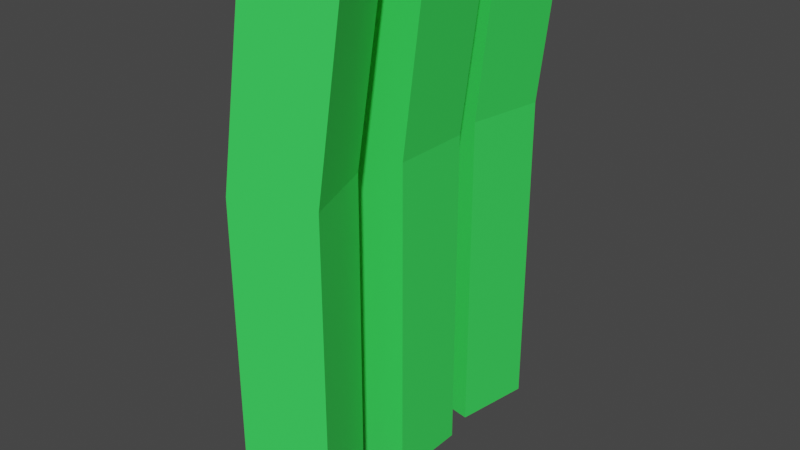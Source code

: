 # Source: Grass.blend  (saved by Blender 2.80.75; exported with 4.5.12 LTS)
import bpy
from mathutils import Matrix  # noqa: F401  (used for matrix-valued properties, if any)

bpy.ops.wm.read_factory_settings(use_empty=True)
scene = bpy.context.scene
scene.name = 'Scene'

# ---- collections
col_collection = bpy.data.collections.new('Collection'); scene.collection.children.link(col_collection)

# ---- materials (node trees are filled in below, after node groups)
mat_material = bpy.data.materials.new('Material')
mat_material.alpha_threshold = 0.0
mat_material.use_transparent_shadow = False
mat_material.line_color = (0.0, 0.0, 0.0, 1.0)

# ---- material node trees
mat_material.use_nodes = True; mat_material.node_tree.nodes.clear()
_N = mat_material.node_tree.nodes; _L = mat_material.node_tree.links
n0 = _N.new('ShaderNodeOutputMaterial'); n0.name = 'Material Output'; n0.location = (300, 300)
n1 = _N.new('ShaderNodeBsdfPrincipled'); n1.name = 'Principled BSDF'; n1.location = (10, 300)
n1.distribution = 'GGX'
n1.subsurface_method = 'BURLEY'
n1.inputs[0].default_value = (0.04615, 0.8, 0.1041, 1.0)
n1.inputs[2].default_value = 0.4
n1.inputs[3].default_value = 1.45
n1.inputs[27].default_value = (0.0, 0.0, 0.0, 1.0)
n1.inputs[28].default_value = 1.0
_L.new(n1.outputs[0], n0.inputs[0])
n0.is_active_output = True

# ---- world
world_world = bpy.data.worlds.new('World'); scene.world = world_world
world_world.use_nodes = True; world_world.node_tree.nodes.clear()
_N = world_world.node_tree.nodes; _L = world_world.node_tree.links
n0 = _N.new('ShaderNodeOutputWorld'); n0.name = 'World Output'; n0.location = (300, 300)
n1 = _N.new('ShaderNodeBackground'); n1.name = 'Background'; n1.location = (10, 300)
n1.inputs[0].default_value = (0.05088, 0.05088, 0.05088, 1.0)
_L.new(n1.outputs[0], n0.inputs[0])
n0.is_active_output = True
world_world.color = (0.05088, 0.05088, 0.05088)
world_world.use_sun_shadow = False
world_world.sun_shadow_jitter_overblur = 0.0

# ---- meshes
me_cube = bpy.data.meshes.new('Cube')
me_cube.from_pydata([(1.0, 1.0, 0.6674), (1.0, 1.0, -1.0), (1.0, -1.0, 0.6674), (1.0, -1.0, -1.0), (-1.0, 1.0, 0.6674), (-1.0, 1.0, -1.0), (-1.0, -1.0, 0.6674), (-1.0, -1.0, -1.0), (1.552, -1.0, 1.523), (-0.4482, -1.0, 1.523), (1.552, 1.0, 1.523), (-0.4482, 1.0, 1.523)], [], [(4, 6, 9, 11), (3, 2, 6, 7), (7, 6, 4, 5), (5, 1, 3, 7), (1, 0, 2, 3), (5, 4, 0, 1), (10, 11, 9, 8), (2, 0, 10, 8), (0, 4, 11, 10), (6, 2, 8, 9)])
_uv = me_cube.uv_layers.new(name='UVMap')
_uv.uv.foreach_set('vector', [0.625, 0.75, 0.625, 0.5, 0.625, 0.5, 0.625, 0.75, 0.375, 0.25, 0.625, 0.25, 0.625, 0.5, 0.375, 0.5, 0.375, 0.5, 0.625, 0.5, 0.625, 0.75, 0.375, 0.75, 0.375, 0.75, 0.625, 0.75, 0.625, 1.0, 0.375, 1.0, 0.125, 0.5, 0.375, 0.5, 0.375, 0.75, 0.125, 0.75, 0.625, 0.5, 0.875, 0.5, 0.875, 0.75, 0.625, 0.75, 0.375, 0.0, 0.625, 0.0, 0.625, 0.25, 0.375, 0.25, 0.375, 0.75, 0.375, 0.5, 0.375, 0.5, 0.375, 0.75, 0.875, 0.75, 0.875, 0.5, 0.875, 0.5, 0.875, 0.75, 0.625, 0.5, 0.625, 0.25, 0.625, 0.25, 0.625, 0.5])
me_cube.materials.append(mat_material)
me_cube.use_remesh_preserve_volume = False
me_cube.use_remesh_preserve_attributes = False
me_cube.use_mirror_vertex_groups = False
me_cube.update()
me_cube_001 = bpy.data.meshes.new('Cube.001')
me_cube_001.from_pydata([(1.0, 1.0, 0.6674), (1.0, 1.0, -1.0), (1.0, -1.0, 0.6674), (1.0, -1.0, -1.0), (-1.0, 1.0, 0.6674), (-1.0, 1.0, -1.0), (-1.0, -1.0, 0.6674), (-1.0, -1.0, -1.0), (1.552, -1.0, 1.523), (-0.4482, -1.0, 1.523), (1.552, 1.0, 1.523), (-0.4482, 1.0, 1.523)], [], [(4, 6, 9, 11), (3, 2, 6, 7), (7, 6, 4, 5), (5, 1, 3, 7), (1, 0, 2, 3), (5, 4, 0, 1), (10, 11, 9, 8), (2, 0, 10, 8), (0, 4, 11, 10), (6, 2, 8, 9)])
_uv = me_cube_001.uv_layers.new(name='UVMap')
_uv.uv.foreach_set('vector', [0.625, 0.75, 0.625, 0.5, 0.625, 0.5, 0.625, 0.75, 0.375, 0.25, 0.625, 0.25, 0.625, 0.5, 0.375, 0.5, 0.375, 0.5, 0.625, 0.5, 0.625, 0.75, 0.375, 0.75, 0.375, 0.75, 0.625, 0.75, 0.625, 1.0, 0.375, 1.0, 0.125, 0.5, 0.375, 0.5, 0.375, 0.75, 0.125, 0.75, 0.625, 0.5, 0.875, 0.5, 0.875, 0.75, 0.625, 0.75, 0.375, 0.0, 0.625, 0.0, 0.625, 0.25, 0.375, 0.25, 0.375, 0.75, 0.375, 0.5, 0.375, 0.5, 0.375, 0.75, 0.875, 0.75, 0.875, 0.5, 0.875, 0.5, 0.875, 0.75, 0.625, 0.5, 0.625, 0.25, 0.625, 0.25, 0.625, 0.5])
me_cube_001.materials.append(mat_material)
me_cube_001.use_remesh_preserve_volume = False
me_cube_001.use_remesh_preserve_attributes = False
me_cube_001.use_mirror_vertex_groups = False
me_cube_001.update()
me_cube_002 = bpy.data.meshes.new('Cube.002')
me_cube_002.from_pydata([(1.0, 1.0, 0.6674), (1.0, 1.0, -1.0), (1.0, -1.0, 0.6674), (1.0, -1.0, -1.0), (-1.0, 1.0, 0.6674), (-1.0, 1.0, -1.0), (-1.0, -1.0, 0.6674), (-1.0, -1.0, -1.0), (1.552, -1.0, 1.523), (-0.4482, -1.0, 1.523), (1.552, 1.0, 1.523), (-0.4482, 1.0, 1.523)], [], [(4, 6, 9, 11), (3, 2, 6, 7), (7, 6, 4, 5), (5, 1, 3, 7), (1, 0, 2, 3), (5, 4, 0, 1), (10, 11, 9, 8), (2, 0, 10, 8), (0, 4, 11, 10), (6, 2, 8, 9)])
_uv = me_cube_002.uv_layers.new(name='UVMap')
_uv.uv.foreach_set('vector', [0.625, 0.75, 0.625, 0.5, 0.625, 0.5, 0.625, 0.75, 0.375, 0.25, 0.625, 0.25, 0.625, 0.5, 0.375, 0.5, 0.375, 0.5, 0.625, 0.5, 0.625, 0.75, 0.375, 0.75, 0.375, 0.75, 0.625, 0.75, 0.625, 1.0, 0.375, 1.0, 0.125, 0.5, 0.375, 0.5, 0.375, 0.75, 0.125, 0.75, 0.625, 0.5, 0.875, 0.5, 0.875, 0.75, 0.625, 0.75, 0.375, 0.0, 0.625, 0.0, 0.625, 0.25, 0.375, 0.25, 0.375, 0.75, 0.375, 0.5, 0.375, 0.5, 0.375, 0.75, 0.875, 0.75, 0.875, 0.5, 0.875, 0.5, 0.875, 0.75, 0.625, 0.5, 0.625, 0.25, 0.625, 0.25, 0.625, 0.5])
me_cube_002.materials.append(mat_material)
me_cube_002.use_remesh_preserve_volume = False
me_cube_002.use_remesh_preserve_attributes = False
me_cube_002.use_mirror_vertex_groups = False
me_cube_002.update()

# ---- objects
ob_cube = bpy.data.objects.new('Cube', me_cube)
ob_cube_001 = bpy.data.objects.new('Cube.001', me_cube_001)
ob_cube_002 = bpy.data.objects.new('Cube.002', me_cube_002)

# ---- transforms, parenting, visibility, modifiers, constraints
ob_cube.location = (0.0, 0.0, 0.0)
ob_cube.scale = (0.02, 0.02, 0.1)
ob_cube.lock_rotations_4d = False
ob_cube.empty_display_type = 'ARROWS'
ob_cube.lineart.crease_threshold = 0.0
ob_cube_001.location = (0.0, 0.05944, 0.0)
ob_cube_001.rotation_euler = (0.0, -0.0, -0.1727)
ob_cube_001.scale = (0.02, 0.02, 0.1)
ob_cube_001.lock_rotations_4d = False
ob_cube_001.empty_display_type = 'ARROWS'
ob_cube_001.lineart.crease_threshold = 0.0
ob_cube_002.location = (0.0, -0.06508, 0.0)
ob_cube_002.rotation_euler = (0.0, -0.0, 0.3421)
ob_cube_002.scale = (0.02, 0.02, 0.1)
ob_cube_002.lock_rotations_4d = False
ob_cube_002.empty_display_type = 'ARROWS'
ob_cube_002.lineart.crease_threshold = 0.0

# ---- collection membership
col_collection.objects.link(ob_cube)
col_collection.objects.link(ob_cube_001)
col_collection.objects.link(ob_cube_002)

# ---- scene / render settings (as saved in the file)
scene.frame_start = 1; scene.frame_end = 250; scene.frame_set(1)
scene.render.engine = 'BLENDER_EEVEE_NEXT'
scene.cycles.use_denoising = False
scene.cycles.samples = 128
scene.cycles.sampling_pattern = 'TABULATED_SOBOL'
scene.cycles.use_adaptive_sampling = False
scene.cycles.use_light_tree = False
scene.view_settings.view_transform = 'Filmic'
bpy.context.view_layer.update()

# ---- added for rendering (the .blend has no active camera and no usable light): camera, sun
cam_auto = bpy.data.cameras.new('AutoCamera')
cam_auto.lens = 50.0
cam_auto.sensor_width = 36.0
cam_auto.clip_end = 1000.0
ob_auto_camera = bpy.data.objects.new('AutoCamera', cam_auto)
scene.collection.objects.link(ob_auto_camera)
ob_auto_camera.location = (0.293976, -0.35056, 0.257152)
ob_auto_camera.rotation_euler = (1.09748, -7.21219e-08, 0.694738)
scene.camera = ob_auto_camera
light_auto_sun = bpy.data.lights.new('AutoSun', 'SUN')
light_auto_sun.energy = 3.0
light_auto_sun.angle = 0.0523599
ob_auto_sun = bpy.data.objects.new('AutoSun', light_auto_sun)
scene.collection.objects.link(ob_auto_sun)
ob_auto_sun.rotation_euler = (0.872665, 0.174533, 0.523599)
bpy.context.view_layer.update()
